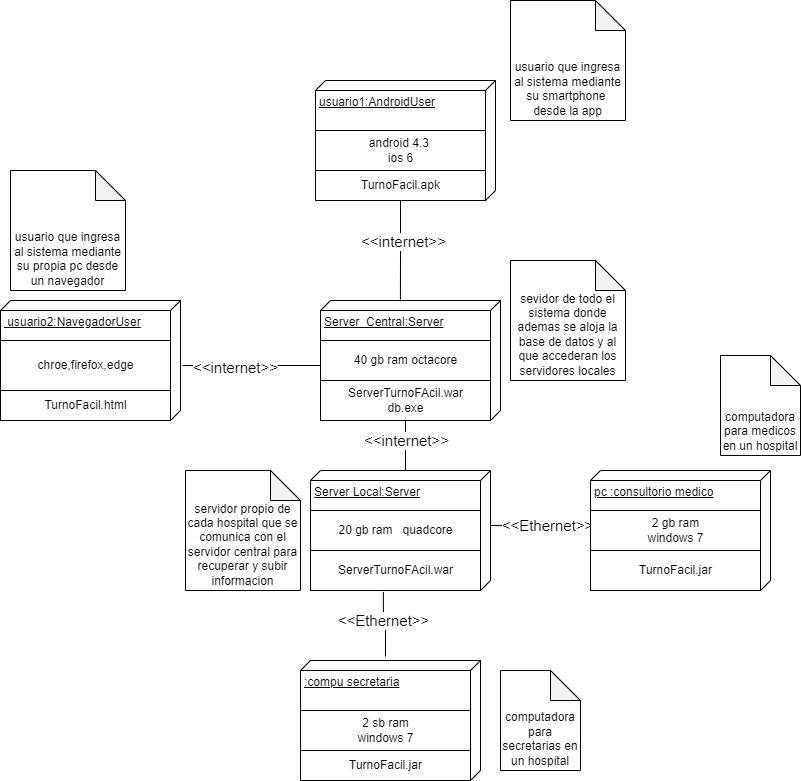

The diagram above was exported from draw.io. Its source (the exported page's mxGraphModel, read from the mxfile embedded in the PNG):
<mxGraphModel dx="1422" dy="1931" grid="1" gridSize="10" guides="1" tooltips="1" connect="1" arrows="1" fold="1" page="1" pageScale="1" pageWidth="827" pageHeight="1169" math="0" shadow="0">
  <root>
    <mxCell id="0" />
    <mxCell id="1" parent="0" />
    <mxCell id="2UOvnODetnoi8QdOlJXE-6" style="edgeStyle=orthogonalEdgeStyle;rounded=0;orthogonalLoop=1;jettySize=auto;html=1;exitX=0;exitY=0;exitDx=65;exitDy=180;exitPerimeter=0;entryX=0.542;entryY=-0.011;entryDx=0;entryDy=0;entryPerimeter=0;endArrow=none;endFill=0;" parent="1" source="2UOvnODetnoi8QdOlJXE-1" target="2UOvnODetnoi8QdOlJXE-2" edge="1">
      <mxGeometry relative="1" as="geometry">
        <Array as="points">
          <mxPoint x="280" y="155" />
          <mxPoint x="280" y="155" />
        </Array>
      </mxGeometry>
    </mxCell>
    <mxCell id="9ByOO6vYSpQ51AXV62RK-3" value="&amp;lt;&amp;lt;internet&amp;gt;&amp;gt;" style="edgeLabel;html=1;align=center;verticalAlign=middle;resizable=0;points=[];fontSize=15;" parent="2UOvnODetnoi8QdOlJXE-6" connectable="0" vertex="1">
      <mxGeometry x="0.2317" y="1" relative="1" as="geometry">
        <mxPoint x="-1" as="offset" />
      </mxGeometry>
    </mxCell>
    <mxCell id="2UOvnODetnoi8QdOlJXE-8" style="edgeStyle=orthogonalEdgeStyle;rounded=0;orthogonalLoop=1;jettySize=auto;html=1;exitX=1.012;exitY=0.595;exitDx=0;exitDy=0;exitPerimeter=0;entryX=-0.033;entryY=0.528;entryDx=0;entryDy=0;entryPerimeter=0;endArrow=none;endFill=0;" parent="1" source="9ByOO6vYSpQ51AXV62RK-9" target="2UOvnODetnoi8QdOlJXE-3" edge="1">
      <mxGeometry relative="1" as="geometry" />
    </mxCell>
    <mxCell id="9ByOO6vYSpQ51AXV62RK-6" value="&amp;lt;&amp;lt;Ethernet&amp;gt;&amp;gt;" style="edgeLabel;html=1;align=center;verticalAlign=middle;resizable=0;points=[];fontSize=15;" parent="2UOvnODetnoi8QdOlJXE-8" connectable="0" vertex="1">
      <mxGeometry x="-0.1583" relative="1" as="geometry">
        <mxPoint as="offset" />
      </mxGeometry>
    </mxCell>
    <mxCell id="2UOvnODetnoi8QdOlJXE-19" style="edgeStyle=orthogonalEdgeStyle;rounded=0;orthogonalLoop=1;jettySize=auto;html=1;exitX=0;exitY=0;exitDx=55;exitDy=0;exitPerimeter=0;entryX=0.458;entryY=1.011;entryDx=0;entryDy=0;entryPerimeter=0;startArrow=none;startFill=0;endArrow=none;endFill=0;" parent="1" source="9ByOO6vYSpQ51AXV62RK-9" target="2UOvnODetnoi8QdOlJXE-18" edge="1">
      <mxGeometry relative="1" as="geometry" />
    </mxCell>
    <mxCell id="9ByOO6vYSpQ51AXV62RK-12" value="&amp;lt;&amp;lt;Ethernet&amp;gt;&amp;gt;" style="edgeLabel;html=1;align=center;verticalAlign=middle;resizable=0;points=[];fontSize=15;" parent="2UOvnODetnoi8QdOlJXE-19" connectable="0" vertex="1">
      <mxGeometry x="0.163" relative="1" as="geometry">
        <mxPoint as="offset" />
      </mxGeometry>
    </mxCell>
    <mxCell id="2UOvnODetnoi8QdOlJXE-1" value="Server&amp;nbsp; Central:Server" style="verticalAlign=top;align=left;spacingTop=8;spacingLeft=2;spacingRight=12;shape=cube;size=10;direction=south;fontStyle=4;html=1;" parent="1" vertex="1">
      <mxGeometry x="370" y="90" width="180" height="120" as="geometry" />
    </mxCell>
    <mxCell id="2UOvnODetnoi8QdOlJXE-2" value="&amp;nbsp;usuario2:NavegadorUser" style="verticalAlign=top;align=left;spacingTop=8;spacingLeft=2;spacingRight=12;shape=cube;size=10;direction=south;fontStyle=4;html=1;" parent="1" vertex="1">
      <mxGeometry x="50" y="90" width="180" height="120" as="geometry" />
    </mxCell>
    <mxCell id="2UOvnODetnoi8QdOlJXE-3" value=":compu secretaria" style="verticalAlign=top;align=left;spacingTop=8;spacingLeft=2;spacingRight=12;shape=cube;size=10;direction=south;fontStyle=4;html=1;" parent="1" vertex="1">
      <mxGeometry x="350" y="450" width="180" height="120" as="geometry" />
    </mxCell>
    <mxCell id="2UOvnODetnoi8QdOlJXE-13" value="TurnoFacil.html" style="html=1;" parent="1" vertex="1">
      <mxGeometry x="50" y="180" width="170" height="30" as="geometry" />
    </mxCell>
    <mxCell id="2UOvnODetnoi8QdOlJXE-14" value="ServerTurnoFAcil.war&lt;br&gt;db.exe" style="html=1;" parent="1" vertex="1">
      <mxGeometry x="370" y="170" width="170" height="40" as="geometry" />
    </mxCell>
    <mxCell id="2UOvnODetnoi8QdOlJXE-15" value="TurnoFacil.jar" style="html=1;" parent="1" vertex="1">
      <mxGeometry x="350" y="540" width="170" height="30" as="geometry" />
    </mxCell>
    <mxCell id="2UOvnODetnoi8QdOlJXE-17" style="edgeStyle=orthogonalEdgeStyle;rounded=0;orthogonalLoop=1;jettySize=auto;html=1;exitX=0;exitY=0;exitDx=120;exitDy=95;exitPerimeter=0;entryX=-0.008;entryY=0.556;entryDx=0;entryDy=0;entryPerimeter=0;startArrow=none;startFill=0;endArrow=none;endFill=0;" parent="1" source="2UOvnODetnoi8QdOlJXE-16" target="2UOvnODetnoi8QdOlJXE-1" edge="1">
      <mxGeometry relative="1" as="geometry" />
    </mxCell>
    <mxCell id="9ByOO6vYSpQ51AXV62RK-5" value="&amp;lt;&amp;lt;internet&amp;gt;&amp;gt;" style="edgeLabel;html=1;align=center;verticalAlign=middle;resizable=0;points=[];fontSize=15;" parent="2UOvnODetnoi8QdOlJXE-17" connectable="0" vertex="1">
      <mxGeometry x="-0.1932" y="2" relative="1" as="geometry">
        <mxPoint as="offset" />
      </mxGeometry>
    </mxCell>
    <mxCell id="2UOvnODetnoi8QdOlJXE-16" value="usuario1:AndroidUser" style="verticalAlign=top;align=left;spacingTop=8;spacingLeft=2;spacingRight=12;shape=cube;size=10;direction=south;fontStyle=4;html=1;" parent="1" vertex="1">
      <mxGeometry x="365" y="-130" width="180" height="120" as="geometry" />
    </mxCell>
    <mxCell id="2UOvnODetnoi8QdOlJXE-18" value="pc :consultorio medico" style="verticalAlign=top;align=left;spacingTop=8;spacingLeft=2;spacingRight=12;shape=cube;size=10;direction=south;fontStyle=4;html=1;" parent="1" vertex="1">
      <mxGeometry x="640" y="260" width="180" height="120" as="geometry" />
    </mxCell>
    <mxCell id="9ByOO6vYSpQ51AXV62RK-1" value="TurnoFacil.apk" style="html=1;" parent="1" vertex="1">
      <mxGeometry x="365" y="-40" width="170" height="30" as="geometry" />
    </mxCell>
    <mxCell id="9ByOO6vYSpQ51AXV62RK-2" value="TurnoFacil.jar" style="html=1;" parent="1" vertex="1">
      <mxGeometry x="640" y="340" width="170" height="40" as="geometry" />
    </mxCell>
    <mxCell id="9ByOO6vYSpQ51AXV62RK-8" value="ServerTurnoFAcil.java" style="html=1;" parent="1" vertex="1">
      <mxGeometry x="360" y="320" width="170" height="60" as="geometry" />
    </mxCell>
    <mxCell id="9ByOO6vYSpQ51AXV62RK-11" style="edgeStyle=orthogonalEdgeStyle;rounded=0;orthogonalLoop=1;jettySize=auto;html=1;exitX=0;exitY=0;exitDx=0;exitDy=85;exitPerimeter=0;fontSize=15;startArrow=none;startFill=0;endArrow=none;endFill=0;" parent="1" source="9ByOO6vYSpQ51AXV62RK-9" target="2UOvnODetnoi8QdOlJXE-14" edge="1">
      <mxGeometry relative="1" as="geometry">
        <Array as="points">
          <mxPoint x="455" y="250" />
          <mxPoint x="455" y="250" />
        </Array>
      </mxGeometry>
    </mxCell>
    <mxCell id="9ByOO6vYSpQ51AXV62RK-14" value="&amp;lt;&amp;lt;internet&amp;gt;&amp;gt;" style="edgeLabel;html=1;align=center;verticalAlign=middle;resizable=0;points=[];fontSize=15;" parent="9ByOO6vYSpQ51AXV62RK-11" connectable="0" vertex="1">
      <mxGeometry x="0.2489" relative="1" as="geometry">
        <mxPoint as="offset" />
      </mxGeometry>
    </mxCell>
    <mxCell id="9ByOO6vYSpQ51AXV62RK-9" value="Server Local:Server" style="verticalAlign=top;align=left;spacingTop=8;spacingLeft=2;spacingRight=12;shape=cube;size=10;direction=south;fontStyle=4;html=1;" parent="1" vertex="1">
      <mxGeometry x="360" y="260" width="180" height="120" as="geometry" />
    </mxCell>
    <mxCell id="9ByOO6vYSpQ51AXV62RK-10" value="ServerTurnoFAcil.war" style="html=1;" parent="1" vertex="1">
      <mxGeometry x="360" y="340" width="170" height="40" as="geometry" />
    </mxCell>
    <mxCell id="9ByOO6vYSpQ51AXV62RK-15" value="40 gb ram octacore" style="html=1;" parent="1" vertex="1">
      <mxGeometry x="370" y="130" width="170" height="40" as="geometry" />
    </mxCell>
    <mxCell id="9ByOO6vYSpQ51AXV62RK-17" value="20 gb ram&amp;nbsp; &amp;nbsp;quadcore" style="html=1;" parent="1" vertex="1">
      <mxGeometry x="360" y="300" width="170" height="40" as="geometry" />
    </mxCell>
    <mxCell id="9ByOO6vYSpQ51AXV62RK-18" value="2 gb ram&lt;br&gt;windows 7" style="html=1;" parent="1" vertex="1">
      <mxGeometry x="640" y="300" width="170" height="40" as="geometry" />
    </mxCell>
    <mxCell id="9ByOO6vYSpQ51AXV62RK-19" value="2 sb ram&lt;br&gt;windows 7" style="html=1;" parent="1" vertex="1">
      <mxGeometry x="350" y="500" width="170" height="40" as="geometry" />
    </mxCell>
    <mxCell id="9ByOO6vYSpQ51AXV62RK-20" value="chroe,firefox,edge" style="html=1;" parent="1" vertex="1">
      <mxGeometry x="50" y="130" width="170" height="50" as="geometry" />
    </mxCell>
    <mxCell id="9ByOO6vYSpQ51AXV62RK-21" value="android 4.3 &lt;br&gt;ios 6" style="html=1;" parent="1" vertex="1">
      <mxGeometry x="365" y="-80" width="170" height="40" as="geometry" />
    </mxCell>
    <mxCell id="fdlHNLn6JJ9XQflHbq1W-1" value="computadora para secretarias en un hospital" style="shape=note;whiteSpace=wrap;html=1;backgroundOutline=1;darkOpacity=0.05;align=center;verticalAlign=bottom;" vertex="1" parent="1">
      <mxGeometry x="550" y="460" width="80" height="100" as="geometry" />
    </mxCell>
    <mxCell id="fdlHNLn6JJ9XQflHbq1W-2" value="computadora para medicos en un hospital" style="shape=note;whiteSpace=wrap;html=1;backgroundOutline=1;darkOpacity=0.05;verticalAlign=bottom;" vertex="1" parent="1">
      <mxGeometry x="770" y="145" width="80" height="100" as="geometry" />
    </mxCell>
    <mxCell id="fdlHNLn6JJ9XQflHbq1W-3" value="usuario que ingresa al sistema mediante su propia pc desde un navegador" style="shape=note;whiteSpace=wrap;html=1;backgroundOutline=1;darkOpacity=0.05;verticalAlign=bottom;" vertex="1" parent="1">
      <mxGeometry x="60" y="-40" width="115" height="120" as="geometry" />
    </mxCell>
    <mxCell id="fdlHNLn6JJ9XQflHbq1W-4" value="usuario que ingresa al sistema mediante su smartphone&amp;nbsp; desde la app" style="shape=note;whiteSpace=wrap;html=1;backgroundOutline=1;darkOpacity=0.05;verticalAlign=bottom;" vertex="1" parent="1">
      <mxGeometry x="560" y="-210" width="115" height="120" as="geometry" />
    </mxCell>
    <mxCell id="fdlHNLn6JJ9XQflHbq1W-5" value="sevidor de todo el sistema donde ademas se aloja la base de datos y al que accederan los servidores locales" style="shape=note;whiteSpace=wrap;html=1;backgroundOutline=1;darkOpacity=0.05;verticalAlign=bottom;" vertex="1" parent="1">
      <mxGeometry x="560" y="50" width="115" height="120" as="geometry" />
    </mxCell>
    <mxCell id="fdlHNLn6JJ9XQflHbq1W-6" value="servidor propio de cada hospital que se comunica con el servidor central para recuperar y subir informacion" style="shape=note;whiteSpace=wrap;html=1;backgroundOutline=1;darkOpacity=0.05;verticalAlign=bottom;" vertex="1" parent="1">
      <mxGeometry x="235" y="260" width="115" height="120" as="geometry" />
    </mxCell>
  </root>
</mxGraphModel>